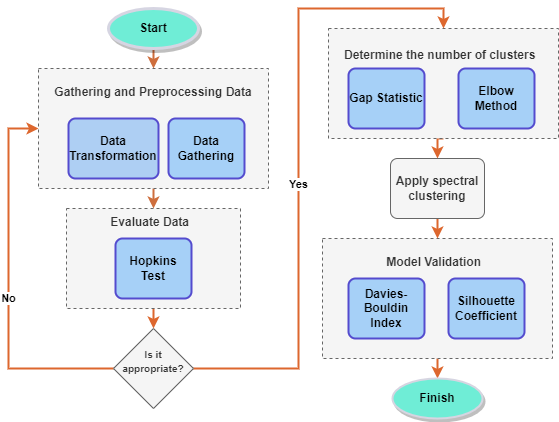

The diagram above was exported from draw.io. Its source (the exported page's mxGraphModel, read from the mxfile embedded in the PNG):
<mxGraphModel dx="954" dy="578" grid="1" gridSize="10" guides="1" tooltips="1" connect="1" arrows="1" fold="1" page="1" pageScale="1" pageWidth="827" pageHeight="1169" math="0" shadow="0">
  <root>
    <mxCell id="WIyWlLk6GJQsqaUBKTNV-0" />
    <mxCell id="WIyWlLk6GJQsqaUBKTNV-1" parent="WIyWlLk6GJQsqaUBKTNV-0" />
    <mxCell id="cw6MTTMuRLp9E1LusF35-46" style="edgeStyle=orthogonalEdgeStyle;rounded=0;orthogonalLoop=1;jettySize=auto;html=1;exitX=0.5;exitY=1;exitDx=0;exitDy=0;exitPerimeter=0;entryX=0.5;entryY=0;entryDx=0;entryDy=0;strokeColor=#ce6e3d;strokeWidth=2;" edge="1" parent="WIyWlLk6GJQsqaUBKTNV-1" source="cw6MTTMuRLp9E1LusF35-3" target="cw6MTTMuRLp9E1LusF35-4">
      <mxGeometry relative="1" as="geometry" />
    </mxCell>
    <mxCell id="cw6MTTMuRLp9E1LusF35-3" value="&lt;b&gt;Start&lt;/b&gt;" style="strokeWidth=3;html=1;shape=mxgraph.flowchart.start_1;whiteSpace=wrap;fillColor=#6fedd6;strokeColor=#d6d5e2;gradientColor=#6fedd6;gradientDirection=radial;shadow=1;perimeterSpacing=1;" vertex="1" parent="WIyWlLk6GJQsqaUBKTNV-1">
      <mxGeometry x="200" y="40" width="90" height="40" as="geometry" />
    </mxCell>
    <mxCell id="cw6MTTMuRLp9E1LusF35-43" style="edgeStyle=orthogonalEdgeStyle;rounded=0;orthogonalLoop=1;jettySize=auto;html=1;exitX=0.5;exitY=1;exitDx=0;exitDy=0;entryX=0.5;entryY=0;entryDx=0;entryDy=0;strokeColor=#ce6e3d;strokeWidth=2;" edge="1" parent="WIyWlLk6GJQsqaUBKTNV-1" source="cw6MTTMuRLp9E1LusF35-4" target="cw6MTTMuRLp9E1LusF35-39">
      <mxGeometry relative="1" as="geometry" />
    </mxCell>
    <mxCell id="cw6MTTMuRLp9E1LusF35-4" value="&lt;b&gt;Gathering and Preprocessing Data&lt;br&gt;&amp;nbsp;&amp;nbsp;&lt;br&gt;&lt;br&gt;&lt;br&gt;&lt;br&gt;&lt;br&gt;&lt;/b&gt;" style="whiteSpace=wrap;html=1;strokeWidth=1;fillStyle=auto;dashed=1;fillColor=#f5f5f5;strokeColor=#666666;fontColor=#333333;" vertex="1" parent="WIyWlLk6GJQsqaUBKTNV-1">
      <mxGeometry x="130" y="100" width="230" height="120" as="geometry" />
    </mxCell>
    <mxCell id="cw6MTTMuRLp9E1LusF35-6" value="&lt;b&gt;Data Gathering&lt;/b&gt;" style="rounded=1;whiteSpace=wrap;html=1;absoluteArcSize=1;arcSize=14;strokeWidth=2;strokeColor=#544bce;fillColor=#a6d0f7;" vertex="1" parent="WIyWlLk6GJQsqaUBKTNV-1">
      <mxGeometry x="260" y="150" width="76" height="60" as="geometry" />
    </mxCell>
    <mxCell id="cw6MTTMuRLp9E1LusF35-9" value="&lt;b&gt;Data Transformation&lt;/b&gt;" style="rounded=1;whiteSpace=wrap;html=1;absoluteArcSize=1;arcSize=14;strokeWidth=2;strokeColor=#544bce;fillColor=#aecff3;" vertex="1" parent="WIyWlLk6GJQsqaUBKTNV-1">
      <mxGeometry x="160" y="150" width="90" height="60" as="geometry" />
    </mxCell>
    <mxCell id="cw6MTTMuRLp9E1LusF35-37" style="edgeStyle=orthogonalEdgeStyle;rounded=0;orthogonalLoop=1;jettySize=auto;html=1;exitX=0.5;exitY=1;exitDx=0;exitDy=0;entryX=0.5;entryY=0;entryDx=0;entryDy=0;strokeColor=#dd672e;strokeWidth=2;" edge="1" parent="WIyWlLk6GJQsqaUBKTNV-1" source="cw6MTTMuRLp9E1LusF35-10" target="cw6MTTMuRLp9E1LusF35-24">
      <mxGeometry relative="1" as="geometry" />
    </mxCell>
    <mxCell id="cw6MTTMuRLp9E1LusF35-10" value="&lt;b&gt;Determine the number of clusters&amp;nbsp;&amp;nbsp;&lt;/b&gt;&lt;br&gt;&lt;br&gt;&lt;br&gt;&lt;br&gt;&lt;br&gt;" style="whiteSpace=wrap;html=1;strokeWidth=1;fillStyle=auto;dashed=1;fillColor=#f5f5f5;strokeColor=#666666;fontColor=#333333;" vertex="1" parent="WIyWlLk6GJQsqaUBKTNV-1">
      <mxGeometry x="420" y="60" width="230" height="110" as="geometry" />
    </mxCell>
    <mxCell id="cw6MTTMuRLp9E1LusF35-38" style="edgeStyle=orthogonalEdgeStyle;rounded=0;orthogonalLoop=1;jettySize=auto;html=1;exitX=0.5;exitY=1;exitDx=0;exitDy=0;entryX=0.5;entryY=0;entryDx=0;entryDy=0;entryPerimeter=0;strokeColor=#dd672e;strokeWidth=2;" edge="1" parent="WIyWlLk6GJQsqaUBKTNV-1" source="cw6MTTMuRLp9E1LusF35-12" target="cw6MTTMuRLp9E1LusF35-13">
      <mxGeometry relative="1" as="geometry" />
    </mxCell>
    <mxCell id="cw6MTTMuRLp9E1LusF35-12" value="&lt;b&gt;Model Validation&amp;nbsp;&amp;nbsp;&lt;br&gt;&lt;br&gt;&lt;br&gt;&lt;br&gt;&lt;br&gt;&lt;br&gt;&lt;/b&gt;" style="whiteSpace=wrap;html=1;strokeWidth=1;fillStyle=auto;dashed=1;fillColor=#f5f5f5;strokeColor=#666666;fontColor=#333333;" vertex="1" parent="WIyWlLk6GJQsqaUBKTNV-1">
      <mxGeometry x="414" y="270" width="230" height="120" as="geometry" />
    </mxCell>
    <mxCell id="cw6MTTMuRLp9E1LusF35-13" value="&lt;b&gt;Finish&lt;br&gt;&lt;/b&gt;" style="strokeWidth=2;html=1;shape=mxgraph.flowchart.start_1;whiteSpace=wrap;fillColor=#6fedd6;strokeColor=#d6d5e1;gradientColor=#6fedd6;gradientDirection=radial;shadow=1;" vertex="1" parent="WIyWlLk6GJQsqaUBKTNV-1">
      <mxGeometry x="484" y="410" width="90" height="40" as="geometry" />
    </mxCell>
    <mxCell id="cw6MTTMuRLp9E1LusF35-18" value="&lt;b&gt;Silhouette Coefficient&lt;/b&gt;" style="rounded=1;whiteSpace=wrap;html=1;absoluteArcSize=1;arcSize=14;strokeWidth=2;strokeColor=#544bce;fillColor=#a6d0f7;" vertex="1" parent="WIyWlLk6GJQsqaUBKTNV-1">
      <mxGeometry x="540" y="310" width="76" height="60" as="geometry" />
    </mxCell>
    <mxCell id="cw6MTTMuRLp9E1LusF35-19" value="&lt;b&gt;Davies-Bouldin Index&lt;/b&gt;" style="rounded=1;whiteSpace=wrap;html=1;absoluteArcSize=1;arcSize=14;strokeWidth=2;strokeColor=#544bce;fillColor=#a6d0f7;" vertex="1" parent="WIyWlLk6GJQsqaUBKTNV-1">
      <mxGeometry x="440" y="310" width="76" height="60" as="geometry" />
    </mxCell>
    <mxCell id="cw6MTTMuRLp9E1LusF35-20" value="&lt;b&gt;Gap Statistic&lt;/b&gt;" style="rounded=1;whiteSpace=wrap;html=1;absoluteArcSize=1;arcSize=14;strokeWidth=2;strokeColor=#544bce;fillColor=#a6d0f7;" vertex="1" parent="WIyWlLk6GJQsqaUBKTNV-1">
      <mxGeometry x="440" y="100" width="76" height="60" as="geometry" />
    </mxCell>
    <mxCell id="cw6MTTMuRLp9E1LusF35-21" value="&lt;b&gt;Elbow Method&lt;/b&gt;" style="rounded=1;whiteSpace=wrap;html=1;absoluteArcSize=1;arcSize=14;strokeWidth=2;strokeColor=#544bce;fillColor=#a6d0f7;" vertex="1" parent="WIyWlLk6GJQsqaUBKTNV-1">
      <mxGeometry x="550" y="100" width="76" height="60" as="geometry" />
    </mxCell>
    <mxCell id="cw6MTTMuRLp9E1LusF35-28" style="edgeStyle=orthogonalEdgeStyle;rounded=0;orthogonalLoop=1;jettySize=auto;html=1;exitX=0.5;exitY=1;exitDx=0;exitDy=0;entryX=0.5;entryY=0;entryDx=0;entryDy=0;strokeColor=#dd672e;strokeWidth=2;" edge="1" parent="WIyWlLk6GJQsqaUBKTNV-1" source="cw6MTTMuRLp9E1LusF35-24" target="cw6MTTMuRLp9E1LusF35-12">
      <mxGeometry relative="1" as="geometry" />
    </mxCell>
    <mxCell id="cw6MTTMuRLp9E1LusF35-24" value="&lt;b&gt;Apply&amp;nbsp;spectral clustering&lt;/b&gt;" style="rounded=1;whiteSpace=wrap;html=1;absoluteArcSize=1;arcSize=14;strokeWidth=1;strokeColor=#666666;fillColor=#f5f5f5;fontColor=#333333;" vertex="1" parent="WIyWlLk6GJQsqaUBKTNV-1">
      <mxGeometry x="482" y="190" width="94" height="60" as="geometry" />
    </mxCell>
    <mxCell id="cw6MTTMuRLp9E1LusF35-32" style="edgeStyle=orthogonalEdgeStyle;rounded=0;orthogonalLoop=1;jettySize=auto;html=1;exitX=0;exitY=0.5;exitDx=0;exitDy=0;exitPerimeter=0;entryX=0;entryY=0.5;entryDx=0;entryDy=0;strokeWidth=2;strokeColor=#dd672e;" edge="1" parent="WIyWlLk6GJQsqaUBKTNV-1" source="cw6MTTMuRLp9E1LusF35-31" target="cw6MTTMuRLp9E1LusF35-4">
      <mxGeometry relative="1" as="geometry">
        <Array as="points">
          <mxPoint x="100" y="400" />
          <mxPoint x="100" y="160" />
        </Array>
      </mxGeometry>
    </mxCell>
    <mxCell id="cw6MTTMuRLp9E1LusF35-33" value="&lt;b&gt;No&lt;/b&gt;" style="edgeLabel;html=1;align=center;verticalAlign=middle;resizable=0;points=[];" vertex="1" connectable="0" parent="cw6MTTMuRLp9E1LusF35-32">
      <mxGeometry x="-0.0574" y="1" relative="1" as="geometry">
        <mxPoint y="1" as="offset" />
      </mxGeometry>
    </mxCell>
    <mxCell id="cw6MTTMuRLp9E1LusF35-34" style="edgeStyle=orthogonalEdgeStyle;rounded=0;orthogonalLoop=1;jettySize=auto;html=1;exitX=1;exitY=0.5;exitDx=0;exitDy=0;exitPerimeter=0;entryX=0.5;entryY=0;entryDx=0;entryDy=0;strokeColor=#dd672e;strokeWidth=2;startArrow=none;startFill=0;" edge="1" parent="WIyWlLk6GJQsqaUBKTNV-1" source="cw6MTTMuRLp9E1LusF35-31" target="cw6MTTMuRLp9E1LusF35-10">
      <mxGeometry relative="1" as="geometry">
        <Array as="points">
          <mxPoint x="390" y="400" />
          <mxPoint x="390" y="40" />
          <mxPoint x="535" y="40" />
        </Array>
      </mxGeometry>
    </mxCell>
    <mxCell id="cw6MTTMuRLp9E1LusF35-36" value="&lt;b&gt;Yes&lt;/b&gt;" style="edgeLabel;html=1;align=center;verticalAlign=middle;resizable=0;points=[];" vertex="1" connectable="0" parent="cw6MTTMuRLp9E1LusF35-34">
      <mxGeometry x="-0.076" y="1" relative="1" as="geometry">
        <mxPoint y="1" as="offset" />
      </mxGeometry>
    </mxCell>
    <mxCell id="cw6MTTMuRLp9E1LusF35-31" value="&lt;b&gt;&lt;font style=&quot;font-size: 10px;&quot;&gt;Is it appropriate?&lt;br&gt;&lt;br&gt;&lt;/font&gt;&lt;/b&gt;" style="strokeWidth=1;html=1;shape=mxgraph.flowchart.decision;whiteSpace=wrap;fillColor=#f5f5f5;strokeColor=#666666;fontColor=#333333;" vertex="1" parent="WIyWlLk6GJQsqaUBKTNV-1">
      <mxGeometry x="205" y="360" width="80" height="80" as="geometry" />
    </mxCell>
    <mxCell id="cw6MTTMuRLp9E1LusF35-42" style="edgeStyle=orthogonalEdgeStyle;rounded=0;orthogonalLoop=1;jettySize=auto;html=1;exitX=0.5;exitY=1;exitDx=0;exitDy=0;entryX=0.5;entryY=0;entryDx=0;entryDy=0;entryPerimeter=0;strokeColor=#dd672e;strokeWidth=2;" edge="1" parent="WIyWlLk6GJQsqaUBKTNV-1" source="cw6MTTMuRLp9E1LusF35-39" target="cw6MTTMuRLp9E1LusF35-31">
      <mxGeometry relative="1" as="geometry" />
    </mxCell>
    <mxCell id="cw6MTTMuRLp9E1LusF35-39" value="&lt;b&gt;Evaluate Data&amp;nbsp;&amp;nbsp;&lt;br&gt;&lt;br&gt;&lt;br&gt;&lt;br&gt;&lt;br&gt;&lt;br&gt;&lt;/b&gt;" style="whiteSpace=wrap;html=1;strokeWidth=1;fillStyle=auto;dashed=1;fillColor=#f5f5f5;strokeColor=#666666;fontColor=#333333;" vertex="1" parent="WIyWlLk6GJQsqaUBKTNV-1">
      <mxGeometry x="158" y="240" width="174" height="100" as="geometry" />
    </mxCell>
    <mxCell id="cw6MTTMuRLp9E1LusF35-40" value="&lt;b&gt;Hopkins&lt;br/&gt;Test&lt;/b&gt;" style="rounded=1;whiteSpace=wrap;html=1;absoluteArcSize=1;arcSize=14;strokeWidth=2;strokeColor=#544bce;fillColor=#a6d0f7;" vertex="1" parent="WIyWlLk6GJQsqaUBKTNV-1">
      <mxGeometry x="207" y="270" width="76" height="60" as="geometry" />
    </mxCell>
  </root>
</mxGraphModel>